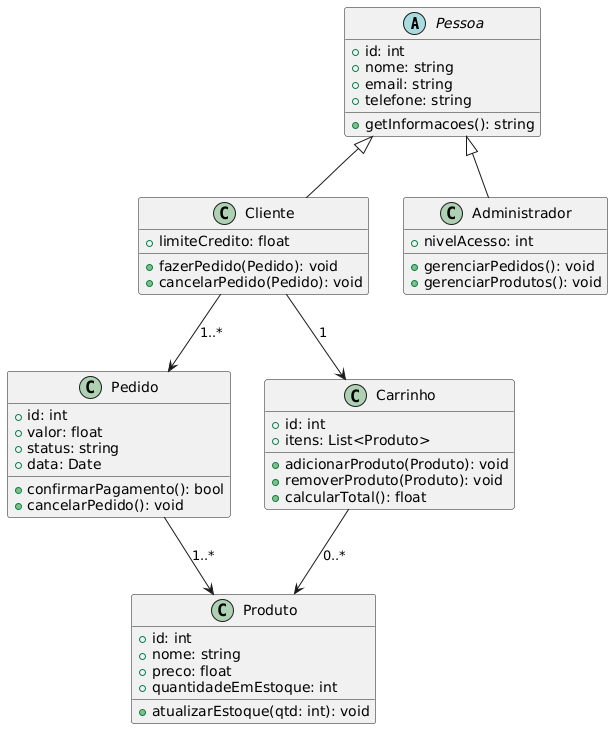

The diagram above was rendered by PlantUML. Its source (embedded in the PNG):
@startuml
abstract class Pessoa {
    +id: int
    +nome: string
    +email: string
    +telefone: string
    +getInformacoes(): string
}

class Cliente {
    +limiteCredito: float
    +fazerPedido(Pedido): void
    +cancelarPedido(Pedido): void
}

class Administrador {
    +nivelAcesso: int
    +gerenciarPedidos(): void
    +gerenciarProdutos(): void
}

Pessoa <|-- Cliente
Pessoa <|-- Administrador

class Pedido {
    +id: int
    +valor: float
    +status: string
    +data: Date
    +confirmarPagamento(): bool
    +cancelarPedido(): void
}

class Produto {
    +id: int
    +nome: string
    +preco: float
    +quantidadeEmEstoque: int
    +atualizarEstoque(qtd: int): void
}

class Carrinho {
    +id: int
    +itens: List<Produto>
    +adicionarProduto(Produto): void
    +removerProduto(Produto): void
    +calcularTotal(): float
}

Cliente --> Pedido : "1..*"
Pedido --> Produto : "1..*"
Cliente --> Carrinho : "1"
Carrinho --> Produto : "0..*"
@enduml